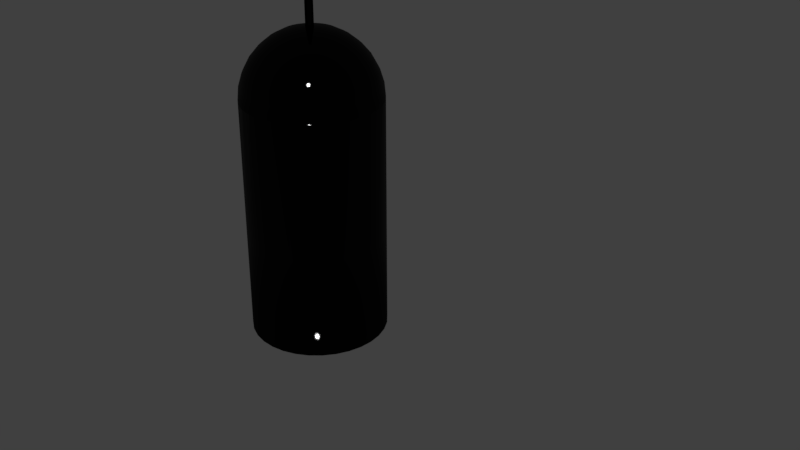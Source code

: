 # Source: ElasticFluidInjector.blend  (saved by Blender 2.79.0; exported with 4.5.12 LTS)
import bpy
from mathutils import Matrix  # noqa: F401  (used for matrix-valued properties, if any)

bpy.ops.wm.read_factory_settings(use_empty=True)
scene = bpy.context.scene
scene.name = 'Scene'

# ---- collections
col_collection_1 = bpy.data.collections.new('Collection 1'); scene.collection.children.link(col_collection_1)

# ---- materials (node trees are filled in below, after node groups)
mat_material = bpy.data.materials.new('Material')
mat_material.alpha_threshold = 0.0
mat_material.roughness = 0.5

# ---- material node trees
mat_material.use_nodes = True; mat_material.node_tree.nodes.clear()
_N = mat_material.node_tree.nodes; _L = mat_material.node_tree.links
n0 = _N.new('ShaderNodeTexCoord'); n0.name = 'Texture Coordinate'; n0.location = (-296, 403)
n1 = _N.new('ShaderNodeTexNoise'); n1.name = 'Noise Texture'; n1.location = (-114, 401)
n1.inputs[2].default_value = 30.0
n1.inputs[3].default_value = 1.0
n2 = _N.new('ShaderNodeBump'); n2.name = 'Bump'; n2.location = (67, 401)
n2.inputs[0].default_value = 0.05
n2.inputs[1].default_value = 0.02
n2.inputs[2].default_value = 1.0
n3 = _N.new('ShaderNodeLayerWeight'); n3.name = 'Layer Weight'; n3.location = (232, 573)
n3.inputs[0].default_value = 0.3
n4 = _N.new('ShaderNodeBsdfDiffuse'); n4.name = 'Diffuse BSDF'; n4.location = (239, 429)
n4.inputs[0].default_value = (0.0, 0.0, 0.0, 1.0)
n5 = _N.new('ShaderNodeBsdfAnisotropic'); n5.name = 'Glossy BSDF'; n5.location = (242, 290)
n5.distribution = 'BECKMANN'
n5.inputs[0].default_value = (0.2961, 0.2961, 0.2961, 1.0)
n5.inputs[1].default_value = 0.1
n6 = _N.new('ShaderNodeLayerWeight'); n6.name = 'Layer Weight.001'; n6.location = (421, 571)
n7 = _N.new('ShaderNodeMixShader'); n7.name = 'Mix Shader'; n7.location = (432, 433)
n8 = _N.new('ShaderNodeBsdfAnisotropic'); n8.name = 'Glossy BSDF.001'; n8.location = (438, 289)
n8.distribution = 'GGX'
n8.inputs[0].default_value = (0.0, 0.0, 0.0, 1.0)
n8.inputs[1].default_value = 0.1
n9 = _N.new('ShaderNodeOutputMaterial'); n9.name = 'Material Output'; n9.location = (902, 435)
n10 = _N.new('ShaderNodeMixShader'); n10.name = 'Mix Shader.001'; n10.location = (665, 436)
_L.new(n0.outputs[3], n1.inputs[0])
_L.new(n1.outputs[0], n2.inputs[3])
_L.new(n3.outputs[0], n7.inputs[0])
_L.new(n4.outputs[0], n7.inputs[1])
_L.new(n5.outputs[0], n7.inputs[2])
_L.new(n6.outputs[0], n10.inputs[0])
_L.new(n7.outputs[0], n10.inputs[1])
_L.new(n8.outputs[0], n10.inputs[2])
_L.new(n10.outputs[0], n9.inputs[0])
n9.is_active_output = True

# ---- world
world_world = bpy.data.worlds.new('World'); scene.world = world_world
world_world.color = (0.05088, 0.05088, 0.05088)
world_world.use_sun_shadow = False
world_world.sun_shadow_jitter_overblur = 0.0
world_world.cycles.sampling_method = 'MANUAL'

# ---- meshes
me_cylinder_006 = bpy.data.meshes.new('Cylinder.006')
me_cylinder_006.from_pydata([(1.102e-07, 0.04236, 2.056), (1.102e-07, 0.04236, 1.157), (0.008263, 0.04154, 2.056), (0.008263, 0.04154, 1.157), (0.01621, 0.03913, 2.056), (0.01621, 0.03913, 1.157), (0.02353, 0.03522, 2.056), (0.02353, 0.03522, 1.157), (0.02995, 0.02995, 2.056), (0.02995, 0.02995, 1.157), (0.03522, 0.02353, 2.056), (0.03522, 0.02353, 1.157), (0.03913, 0.01621, 2.056), (0.03913, 0.01621, 1.157), (0.04154, 0.008263, 2.056), (0.04154, 0.008263, 1.157), (0.04236, 2.967e-07, 2.056), (0.04236, 2.967e-07, 1.157), (0.04154, -0.008263, 2.056), (0.04154, -0.008263, 1.157), (0.03913, -0.01621, 2.056), (0.03913, -0.01621, 1.157), (0.03522, -0.02353, 2.056), (0.03522, -0.02353, 1.157), (0.02995, -0.02995, 2.056), (0.02995, -0.02995, 1.157), (0.02353, -0.03522, 2.056), (0.02353, -0.03522, 1.157), (0.01621, -0.03913, 2.056), (0.01621, -0.03913, 1.157), (0.008263, -0.04154, 2.056), (0.008263, -0.04154, 1.157), (9.638e-08, -0.04236, 2.056), (9.638e-08, -0.04236, 1.157), (-0.008263, -0.04154, 2.056), (-0.008263, -0.04154, 1.157), (-0.01621, -0.03913, 2.056), (-0.01621, -0.03913, 1.157), (-0.02353, -0.03522, 2.056), (-0.02353, -0.03522, 1.157), (-0.02995, -0.02995, 2.056), (-0.02995, -0.02995, 1.157), (-0.03522, -0.02353, 2.056), (-0.03522, -0.02353, 1.157), (-0.03913, -0.01621, 2.056), (-0.03913, -0.01621, 1.157), (-0.04154, -0.008263, 2.056), (-0.04154, -0.008263, 1.157), (-0.04236, 3.344e-07, 2.056), (-0.04236, 3.344e-07, 1.157), (-0.04154, 0.008263, 2.056), (-0.04154, 0.008263, 1.157), (-0.03913, 0.01621, 2.056), (-0.03913, 0.01621, 1.157), (-0.03522, 0.02353, 2.056), (-0.03522, 0.02353, 1.157), (-0.02995, 0.02995, 2.056), (-0.02995, 0.02995, 1.157), (-0.02353, 0.03522, 2.056), (-0.02353, 0.03522, 1.157), (-0.01621, 0.03913, 2.056), (-0.01621, 0.03913, 1.157), (-0.008263, 0.04154, 2.056), (-0.008263, 0.04154, 1.157), (0.002243, 0.1387, 1.241), (0.002243, 0.2763, 1.2), (0.002243, 0.4032, 1.132), (0.002243, 0.5144, 1.04), (0.002243, 0.6057, 0.9293), (0.002243, 0.6735, 0.8024), (0.002243, 0.7152, 0.6647), (0.002243, 0.7293, 0.5216), (0.03017, 0.1359, 1.241), (0.05703, 0.2709, 1.2), (0.08178, 0.3954, 1.132), (0.1035, 0.5044, 1.04), (0.1213, 0.5939, 0.9293), (0.1345, 0.6604, 0.8024), (0.1427, 0.7014, 0.6647), (0.1454, 0.7152, 0.5216), (0.05703, 0.1278, 1.241), (0.1097, 0.2549, 1.2), (0.1583, 0.3722, 1.132), (0.2008, 0.4749, 1.04), (0.2357, 0.5592, 0.9293), (0.2617, 0.6219, 0.8024), (0.2777, 0.6604, 0.6647), (0.2831, 0.6735, 0.5216), (0.08178, 0.1145, 1.241), (0.1583, 0.229, 1.2), (0.2287, 0.3345, 1.132), (0.2905, 0.4269, 1.04), (0.3412, 0.5028, 0.9293), (0.3789, 0.5592, 0.8024), (0.4021, 0.5939, 0.6647), (0.4099, 0.6057, 0.5216), (0.1035, 0.09672, 1.241), (0.2008, 0.1941, 1.2), (0.2905, 0.2838, 1.132), (0.3692, 0.3624, 1.04), (0.4337, 0.4269, 0.9293), (0.4816, 0.4749, 0.8024), (0.5112, 0.5044, 0.6647), (0.5211, 0.5144, 0.5216), (0.1213, 0.07503, 1.241), (0.2357, 0.1515, 1.2), (0.3412, 0.222, 1.132), (0.4337, 0.2838, 1.04), (0.5096, 0.3345, 0.9293), (0.566, 0.3722, 0.8024), (0.6007, 0.3954, 0.6647), (0.6124, 0.4032, 0.5216), (0.1345, 0.05028, 1.241), (0.2617, 0.103, 1.2), (0.3789, 0.1515, 1.132), (0.4816, 0.1941, 1.04), (0.566, 0.229, 0.9293), (0.6286, 0.2549, 0.8024), (0.6672, 0.2709, 0.6647), (0.6802, 0.2763, 0.5216), (0.1427, 0.02342, 1.241), (0.2777, 0.05028, 1.2), (0.4021, 0.07503, 1.132), (0.5112, 0.09672, 1.04), (0.6007, 0.1145, 0.9293), (0.6672, 0.1278, 0.8024), (0.7081, 0.1359, 0.6647), (0.722, 0.1387, 0.5216), (0.1454, -0.004511, 1.241), (0.2831, -0.004511, 1.2), (0.4099, -0.004511, 1.132), (0.5211, -0.004511, 1.04), (0.6124, -0.004511, 0.9293), (0.6802, -0.004511, 0.8024), (0.722, -0.004511, 0.6647), (0.7361, -0.004511, 0.5216), (0.1427, -0.03244, 1.241), (0.2777, -0.0593, 1.2), (0.4021, -0.08405, 1.132), (0.5112, -0.1057, 1.04), (0.6007, -0.1235, 0.9293), (0.6672, -0.1368, 0.8024), (0.7081, -0.1449, 0.6647), (0.722, -0.1477, 0.5216), (0.1345, -0.0593, 1.241), (0.2617, -0.112, 1.2), (0.3789, -0.1605, 1.132), (0.4816, -0.2031, 1.04), (0.566, -0.238, 0.9293), (0.6286, -0.264, 0.8024), (0.6672, -0.2799, 0.6647), (0.6802, -0.2853, 0.5216), (0.1213, -0.08405, 1.241), (0.2357, -0.1605, 1.2), (0.3412, -0.231, 1.132), (0.4337, -0.2928, 1.04), (0.5096, -0.3435, 0.9293), (0.566, -0.3812, 0.8024), (0.6007, -0.4044, 0.6647), (0.6124, -0.4122, 0.5216), (0.1035, -0.1057, 1.241), (0.2008, -0.2031, 1.2), (0.2905, -0.2928, 1.132), (0.3692, -0.3714, 1.04), (0.4337, -0.436, 0.9293), (0.4816, -0.4839, 0.8024), (0.5112, -0.5134, 0.6647), (0.5211, -0.5234, 0.5216), (0.08178, -0.1235, 1.241), (0.1583, -0.238, 1.2), (0.2287, -0.3435, 1.132), (0.2905, -0.436, 1.04), (0.3412, -0.5118, 0.9293), (0.3789, -0.5682, 0.8024), (0.4021, -0.6029, 0.6647), (0.4099, -0.6147, 0.5216), (0.05703, -0.1368, 1.241), (0.1097, -0.264, 1.2), (0.1583, -0.3812, 1.132), (0.2008, -0.4839, 1.04), (0.2357, -0.5682, 0.9293), (0.2617, -0.6309, 0.8024), (0.2777, -0.6695, 0.6647), (0.2831, -0.6825, 0.5216), (0.03017, -0.1449, 1.241), (0.05703, -0.2799, 1.2), (0.08178, -0.4044, 1.132), (0.1035, -0.5134, 1.04), (0.1213, -0.6029, 0.9293), (0.1345, -0.6695, 0.8024), (0.1427, -0.7104, 0.6647), (0.1454, -0.7242, 0.5216), (0.002243, -0.1477, 1.241), (0.002243, -0.2853, 1.2), (0.002243, -0.4122, 1.132), (0.002243, -0.5234, 1.04), (0.002242, -0.6147, 0.9293), (0.002243, -0.6825, 0.8024), (0.002242, -0.7242, 0.6647), (0.002242, -0.7383, 0.5216), (-0.02569, -0.1449, 1.241), (-0.05254, -0.2799, 1.2), (-0.0773, -0.4044, 1.132), (-0.09899, -0.5134, 1.04), (-0.1168, -0.6029, 0.9293), (-0.13, -0.6695, 0.8024), (-0.1382, -0.7104, 0.6647), (-0.1409, -0.7242, 0.5216), (-0.05254, -0.1368, 1.241), (-0.1052, -0.264, 1.2), (-0.1538, -0.3812, 1.132), (-0.1963, -0.4839, 1.04), (-0.2313, -0.5682, 0.9293), (-0.2572, -0.6309, 0.8024), (-0.2732, -0.6695, 0.6647), (-0.2786, -0.6825, 0.5216), (-0.0773, -0.1235, 1.241), (-0.1538, -0.238, 1.2), (-0.2243, -0.3435, 1.132), (-0.286, -0.436, 1.04), (-0.3367, -0.5118, 0.9293), (-0.3744, -0.5682, 0.8024), (-0.3976, -0.6029, 0.6647), (-0.4055, -0.6147, 0.5216), (0.002242, -0.004511, 1.255), (-0.09899, -0.1057, 1.241), (-0.1963, -0.2031, 1.2), (-0.286, -0.2928, 1.132), (-0.3647, -0.3714, 1.04), (-0.4292, -0.436, 0.9293), (-0.4772, -0.4839, 0.8024), (-0.5067, -0.5134, 0.6647), (-0.5167, -0.5234, 0.5216), (-0.1168, -0.08405, 1.241), (-0.2313, -0.1605, 1.2), (-0.3367, -0.231, 1.132), (-0.4292, -0.2928, 1.04), (-0.5051, -0.3435, 0.9293), (-0.5615, -0.3812, 0.8024), (-0.5962, -0.4044, 0.6647), (-0.6079, -0.4122, 0.5216), (-0.13, -0.0593, 1.241), (-0.2572, -0.112, 1.2), (-0.3744, -0.1605, 1.132), (-0.4772, -0.2031, 1.04), (-0.5615, -0.238, 0.9293), (-0.6241, -0.264, 0.8024), (-0.6627, -0.2799, 0.6647), (-0.6757, -0.2853, 0.5216), (-0.1382, -0.03244, 1.241), (-0.2732, -0.0593, 1.2), (-0.3976, -0.08405, 1.132), (-0.5067, -0.1057, 1.04), (-0.5962, -0.1235, 0.9293), (-0.6627, -0.1368, 0.8024), (-0.7037, -0.1449, 0.6647), (-0.7175, -0.1477, 0.5216), (-0.1409, -0.004511, 1.241), (-0.2786, -0.004511, 1.2), (-0.4055, -0.004511, 1.132), (-0.5167, -0.004511, 1.04), (-0.6079, -0.00451, 0.9293), (-0.6757, -0.004511, 0.8024), (-0.7175, -0.00451, 0.6647), (-0.7316, -0.00451, 0.5216), (-0.1382, 0.02342, 1.241), (-0.2732, 0.05028, 1.2), (-0.3976, 0.07503, 1.132), (-0.5067, 0.09672, 1.04), (-0.5962, 0.1145, 0.9293), (-0.6627, 0.1278, 0.8024), (-0.7037, 0.1359, 0.6647), (-0.7175, 0.1387, 0.5216), (-0.13, 0.05028, 1.241), (-0.2572, 0.103, 1.2), (-0.3744, 0.1515, 1.132), (-0.4772, 0.1941, 1.04), (-0.5615, 0.229, 0.9293), (-0.6241, 0.2549, 0.8024), (-0.6627, 0.2709, 0.6647), (-0.6757, 0.2763, 0.5216), (-0.1168, 0.07503, 1.241), (-0.2313, 0.1515, 1.2), (-0.3367, 0.222, 1.132), (-0.4292, 0.2838, 1.04), (-0.5051, 0.3345, 0.9293), (-0.5615, 0.3722, 0.8024), (-0.5962, 0.3954, 0.6647), (-0.6079, 0.4032, 0.5216), (-0.09899, 0.09672, 1.241), (-0.1963, 0.1941, 1.2), (-0.286, 0.2838, 1.132), (-0.3647, 0.3624, 1.04), (-0.4292, 0.4269, 0.9293), (-0.4772, 0.4749, 0.8024), (-0.5067, 0.5044, 0.6647), (-0.5167, 0.5144, 0.5216), (-0.0773, 0.1145, 1.241), (-0.1538, 0.229, 1.2), (-0.2243, 0.3345, 1.132), (-0.286, 0.4269, 1.04), (-0.3367, 0.5028, 0.9293), (-0.3744, 0.5592, 0.8024), (-0.3976, 0.5939, 0.6647), (-0.4055, 0.6057, 0.5216), (-0.05254, 0.1278, 1.241), (-0.1052, 0.2549, 1.2), (-0.1538, 0.3722, 1.132), (-0.1963, 0.4749, 1.04), (-0.2313, 0.5592, 0.9293), (-0.2572, 0.6219, 0.8024), (-0.2732, 0.6604, 0.6647), (-0.2786, 0.6735, 0.5216), (-0.02569, 0.1359, 1.241), (-0.05254, 0.2709, 1.2), (-0.0773, 0.3954, 1.132), (-0.09899, 0.5044, 1.04), (-0.1168, 0.5939, 0.9293), (-0.13, 0.6604, 0.8024), (-0.1382, 0.7014, 0.6647), (-0.1409, 0.7152, 0.5216), (0.002243, 0.7293, -0.943), (0.002243, 0.7293, 0.5247), (0.1454, 0.7152, -0.943), (0.1454, 0.7152, 0.5247), (0.2831, 0.6735, -0.943), (0.2831, 0.6735, 0.5247), (0.4099, 0.6057, -0.943), (0.4099, 0.6057, 0.5247), (0.5211, 0.5144, -0.943), (0.5211, 0.5144, 0.5247), (0.6124, 0.4032, -0.943), (0.6124, 0.4032, 0.5247), (0.6802, 0.2763, -0.943), (0.6802, 0.2763, 0.5247), (0.722, 0.1387, -0.943), (0.722, 0.1387, 0.5247), (0.7361, -0.00451, -0.943), (0.7361, -0.00451, 0.5247), (0.722, -0.1477, -0.943), (0.722, -0.1477, 0.5247), (0.6802, -0.2853, -0.943), (0.6802, -0.2853, 0.5247), (0.6124, -0.4122, -0.943), (0.6124, -0.4122, 0.5247), (0.5211, -0.5234, -0.943), (0.5211, -0.5234, 0.5247), (0.4099, -0.6147, -0.943), (0.4099, -0.6147, 0.5247), (0.2831, -0.6825, -0.943), (0.2831, -0.6825, 0.5247), (0.1454, -0.7242, -0.943), (0.1454, -0.7242, 0.5247), (0.002242, -0.7383, -0.943), (0.002242, -0.7383, 0.5247), (-0.1409, -0.7242, -0.943), (-0.1409, -0.7242, 0.5247), (-0.2786, -0.6825, -0.943), (-0.2786, -0.6825, 0.5247), (-0.4055, -0.6147, -0.943), (-0.4055, -0.6147, 0.5247), (-0.5167, -0.5234, -0.943), (-0.5167, -0.5234, 0.5247), (-0.6079, -0.4122, -0.943), (-0.6079, -0.4122, 0.5247), (-0.6757, -0.2853, -0.943), (-0.6757, -0.2853, 0.5247), (-0.7175, -0.1477, -0.943), (-0.7175, -0.1477, 0.5247), (-0.7316, -0.00451, -0.943), (-0.7316, -0.00451, 0.5247), (-0.7175, 0.1387, -0.943), (-0.7175, 0.1387, 0.5247), (-0.6757, 0.2763, -0.943), (-0.6757, 0.2763, 0.5247), (-0.6079, 0.4032, -0.943), (-0.6079, 0.4032, 0.5247), (-0.5167, 0.5144, -0.943), (-0.5167, 0.5144, 0.5247), (-0.4055, 0.6057, -0.943), (-0.4055, 0.6057, 0.5247), (-0.2786, 0.6735, -0.943), (-0.2786, 0.6735, 0.5247), (-0.1409, 0.7152, -0.943), (-0.1409, 0.7152, 0.5247), (0.4098, -0.6144, 0.5247), (0.4099, -0.6147, 0.5216), (0.4097, -0.6148, 0.5216), (0.5209, -0.5236, 0.5216), (0.5211, -0.5234, 0.5216), (0.5209, -0.5232, 0.5247), (0.2831, -0.6825, 0.5216), (0.2828, -0.6826, 0.5216), (0.2829, -0.6822, 0.5247), (0.1454, -0.7242, 0.5216), (0.1453, -0.7239, 0.5247), (0.002242, -0.738, 0.5247), (-0.1409, -0.7239, 0.5247), (-0.1412, -0.7242, 0.5216), (-0.2789, -0.6823, 0.5216), (-0.2785, -0.6822, 0.5247), (-0.4053, -0.6144, 0.5247), (-0.5164, -0.5232, 0.5247), (-0.4057, -0.6145, 0.5216), (0.6122, -0.4124, 0.5216), (0.6121, -0.412, 0.5247), (0.6799, -0.2852, 0.5247), (-0.6077, -0.412, 0.5247), (-0.6754, -0.2852, 0.5247), (0.7217, -0.1476, 0.5247), (-0.6758, -0.285, 0.5216), (-0.7172, -0.1476, 0.5247), (0.736, -0.004818, 0.5216), (0.7358, -0.004511, 0.5247), (-0.7313, -0.00451, 0.5247), (0.7217, 0.1386, 0.5247), (-0.7172, 0.1386, 0.5247), (0.6799, 0.2762, 0.5247), (0.6803, 0.276, 0.5216), (0.6121, 0.403, 0.5247), (-0.6077, 0.403, 0.5247), (-0.6754, 0.2762, 0.5247), (-0.6756, 0.2766, 0.5216), (0.4102, 0.6055, 0.5216), (0.5209, 0.5142, 0.5247), (0.4098, 0.6054, 0.5247), (-0.5164, 0.5142, 0.5247), (-0.5164, 0.5146, 0.5216), (-0.4053, 0.6054, 0.5247), (0.2833, 0.6733, 0.5216), (0.283, 0.6732, 0.5247), (0.1457, 0.7151, 0.5216), (0.1453, 0.7149, 0.5247), (0.00255, 0.7293, 0.5216), (0.002243, 0.729, 0.5247), (-0.1409, 0.7149, 0.5247), (-0.1406, 0.7153, 0.5216), (-0.2785, 0.6732, 0.5247), (0.4099, -0.6147, 0.5216), (0.001934, -0.7383, 0.5216), (-0.2789, -0.6823, 0.5216), (-0.6758, -0.285, 0.5216), (0.1457, 0.7151, 0.5216), (-0.5169, -0.5232, 0.5216), (-0.6756, 0.2766, 0.5216), (-0.7316, -0.004202, 0.5216), (0.2831, -0.6825, 0.5216), (-0.2783, 0.6736, 0.5216), (-0.5164, 0.5146, 0.5216), (0.5211, -0.5234, 0.5216), (0.1454, -0.7242, 0.5216), (0.2831, -0.6825, 0.5216), (0.4102, 0.6055, 0.5216), (0.6125, 0.4029, 0.5216), (0.722, 0.1383, 0.5216), (0.6122, -0.4124, 0.5216), (0.4097, -0.6148, 0.5216), (0.7219, -0.148, 0.5216), (-0.1412, -0.7242, 0.5216), (0.1451, -0.7243, 0.5216), (-0.6081, -0.4119, 0.5216), (-0.4057, -0.6145, 0.5216), (-0.7174, 0.139, 0.5216), (-0.7175, -0.1474, 0.5216), (-0.1406, 0.7153, 0.5216), (0.736, -0.004818, 0.5216), (0.2833, 0.6733, 0.5216), (0.5213, 0.5142, 0.5216), (0.4099, -0.6147, 0.5216), (0.6801, -0.2856, 0.5216), (0.6803, 0.276, 0.5216), (0.1454, -0.7242, 0.5216), (-0.4052, 0.6058, 0.5216), (-0.6077, 0.4034, 0.5216), (0.5209, -0.5236, 0.5216), (0.00255, 0.7293, 0.5216), (0.5211, -0.5234, 0.5216), (0.002243, 0.7293, -2.042), (0.1454, 0.7152, -2.042), (0.2831, 0.6735, -2.042), (0.4099, 0.6057, -2.042), (0.5211, 0.5144, -2.042), (0.6124, 0.4032, -2.042), (0.6802, 0.2763, -2.042), (0.722, 0.1387, -2.042), (0.7361, -0.00451, -2.042), (0.722, -0.1477, -2.042), (0.6802, -0.2853, -2.042), (0.6124, -0.4122, -2.042), (0.5211, -0.5234, -2.042), (0.4099, -0.6147, -2.042), (0.2831, -0.6825, -2.042), (0.1454, -0.7242, -2.042), (0.002242, -0.7383, -2.042), (-0.1409, -0.7242, -2.042), (-0.2786, -0.6825, -2.042), (-0.4055, -0.6147, -2.042), (-0.5167, -0.5234, -2.042), (-0.6079, -0.4122, -2.042), (-0.6757, -0.2853, -2.042), (-0.7175, -0.1477, -2.042), (-0.7316, -0.004509, -2.042), (-0.7175, 0.1387, -2.042), (-0.6757, 0.2763, -2.042), (-0.6079, 0.4032, -2.042), (-0.5167, 0.5144, -2.042), (-0.4055, 0.6057, -2.042), (-0.2786, 0.6735, -2.042), (-0.1409, 0.7152, -2.042), (0.002243, 0.7293, -2.042), (0.1454, 0.7152, -2.042), (0.2831, 0.6735, -2.042), (0.4099, 0.6057, -2.042), (0.5211, 0.5144, -2.042), (0.6124, 0.4032, -2.042), (0.6802, 0.2763, -2.042), (0.722, 0.1387, -2.042), (0.7361, -0.00451, -2.042), (0.722, -0.1477, -2.042), (0.6802, -0.2853, -2.042), (0.6124, -0.4122, -2.042), (0.5211, -0.5234, -2.042), (0.4099, -0.6147, -2.042), (0.2831, -0.6825, -2.042), (0.1454, -0.7242, -2.042), (0.002242, -0.7383, -2.042), (-0.1409, -0.7242, -2.042), (-0.2786, -0.6825, -2.042), (-0.4055, -0.6147, -2.042), (-0.5167, -0.5234, -2.042), (-0.6079, -0.4122, -2.042), (-0.6757, -0.2853, -2.042), (-0.7175, -0.1477, -2.042), (-0.7316, -0.004509, -2.042), (-0.7175, 0.1387, -2.042), (-0.6757, 0.2763, -2.042), (-0.6079, 0.4032, -2.042), (-0.5167, 0.5144, -2.042), (-0.4055, 0.6057, -2.042), (-0.2786, 0.6735, -2.042), (-0.1409, 0.7152, -2.042), (0.002243, 0.7293, -2.042), (0.1454, 0.7152, -2.042), (0.2831, 0.6735, -2.042), (0.4099, 0.6057, -2.042), (0.5211, 0.5144, -2.042), (0.6124, 0.4032, -2.042), (0.6802, 0.2763, -2.042), (0.722, 0.1387, -2.042), (0.7361, -0.00451, -2.042), (0.722, -0.1477, -2.042), (0.6802, -0.2853, -2.042), (0.6124, -0.4122, -2.042), (0.5211, -0.5234, -2.042), (0.4099, -0.6147, -2.042), (0.2831, -0.6825, -2.042), (0.1454, -0.7242, -2.042), (0.002242, -0.7383, -2.042), (-0.1409, -0.7242, -2.042), (-0.2786, -0.6825, -2.042), (-0.4055, -0.6147, -2.042), (-0.5167, -0.5234, -2.042), (-0.6079, -0.4122, -2.042), (-0.6757, -0.2853, -2.042), (-0.7175, -0.1477, -2.042), (-0.7316, -0.004509, -2.042), (-0.7175, 0.1387, -2.042), (-0.6757, 0.2763, -2.042), (-0.6079, 0.4032, -2.042), (-0.5167, 0.5144, -2.042), (-0.4055, 0.6057, -2.042), (-0.2786, 0.6735, -2.042), (-0.1409, 0.7152, -2.042), (0.002243, 0.7293, -2.042), (0.1454, 0.7152, -2.042), (0.2831, 0.6735, -2.042), (0.4099, 0.6057, -2.042), (0.5211, 0.5144, -2.042), (0.6124, 0.4032, -2.042), (0.6802, 0.2763, -2.042), (0.722, 0.1387, -2.042), (0.7361, -0.00451, -2.042), (0.722, -0.1477, -2.042), (0.6802, -0.2853, -2.042), (0.6124, -0.4122, -2.042), (0.5211, -0.5234, -2.042), (0.4099, -0.6147, -2.042), (0.2831, -0.6825, -2.042), (0.1454, -0.7242, -2.042), (0.002242, -0.7383, -2.042), (-0.1409, -0.7242, -2.042), (-0.2786, -0.6825, -2.042), (-0.4055, -0.6147, -2.042), (-0.5167, -0.5234, -2.042), (-0.6079, -0.4122, -2.042), (-0.6757, -0.2853, -2.042), (-0.7175, -0.1477, -2.042), (-0.7316, -0.004509, -2.042), (-0.7175, 0.1387, -2.042), (-0.6757, 0.2763, -2.042), (-0.6079, 0.4032, -2.042), (-0.5167, 0.5144, -2.042), (-0.4055, 0.6057, -2.042), (-0.2786, 0.6735, -2.042), (-0.1409, 0.7152, -2.042), (-0.3367, -0.5118, 0.9293), (-0.3367, -0.5118, 0.9293)], [(183, 387), (175, 386), (175, 388), (167, 389), (183, 391), (391, 392), (191, 394), (394, 199), (394, 392), (167, 404), (159, 404), (220, 605), (605, 606)], [(0, 1, 3, 2), (2, 3, 5, 4), (4, 5, 7, 6), (6, 7, 9, 8), (8, 9, 11, 10), (10, 11, 13, 12), (12, 13, 15, 14), (14, 15, 17, 16), (16, 17, 19, 18), (18, 19, 21, 20), (20, 21, 23, 22), (22, 23, 25, 24), (24, 25, 27, 26), (26, 27, 29, 28), (28, 29, 31, 30), (30, 31, 33, 32), (32, 33, 35, 34), (34, 35, 37, 36), (36, 37, 39, 38), (38, 39, 41, 40), (40, 41, 43, 42), (42, 43, 45, 44), (44, 45, 47, 46), (46, 47, 49, 48), (48, 49, 51, 50), (50, 51, 53, 52), (52, 53, 55, 54), (54, 55, 57, 56), (56, 57, 59, 58), (58, 59, 61, 60), (60, 61, 63, 62), (62, 63, 1, 0), (66, 65, 73, 74), (67, 66, 74, 75), (68, 67, 75, 76), (69, 68, 76, 77), (70, 69, 77, 78), (71, 434, 432, 79, 475), (64, 224, 72), (65, 64, 72, 73), (73, 72, 80, 81), (74, 73, 81, 82), (75, 74, 82, 83), (76, 75, 83, 84), (77, 76, 84, 85), (78, 77, 85, 86), (79, 432, 430, 87, 442), (72, 224, 80), (85, 84, 92, 93), (86, 85, 93, 94), (87, 430, 425, 95, 466), (80, 224, 88), (81, 80, 88, 89), (82, 81, 89, 90), (83, 82, 90, 91), (84, 83, 91, 92), (90, 89, 97, 98), (91, 90, 98, 99), (92, 91, 99, 100), (93, 92, 100, 101), (94, 93, 101, 102), (95, 425, 94, 102, 424, 103, 452), (88, 224, 96), (89, 88, 96, 97), (102, 101, 109, 110), (103, 424, 102, 110, 419, 111, 467), (96, 224, 104), (97, 96, 104, 105), (98, 97, 105, 106), (99, 98, 106, 107), (100, 99, 107, 108), (101, 100, 108, 109), (106, 105, 113, 114), (107, 106, 114, 115), (108, 107, 115, 116), (109, 108, 116, 117), (110, 109, 117, 118), (111, 419, 110, 118, 417, 119, 453), (104, 224, 112), (105, 104, 112, 113), (118, 117, 125, 126), (119, 417, 118, 126, 415, 127, 470), (112, 224, 120), (113, 112, 120, 121), (114, 113, 121, 122), (115, 114, 122, 123), (116, 115, 123, 124), (117, 116, 124, 125), (123, 122, 130, 131), (124, 123, 131, 132), (125, 124, 132, 133), (126, 125, 133, 134), (127, 415, 126, 134, 413, 135, 454), (120, 224, 128), (121, 120, 128, 129), (122, 121, 129, 130), (135, 413, 134, 142, 409, 143, 465), (128, 224, 136), (129, 128, 136, 137), (130, 129, 137, 138), (131, 130, 138, 139), (132, 131, 139, 140), (133, 132, 140, 141), (134, 133, 141, 142), (139, 138, 146, 147), (140, 139, 147, 148), (141, 140, 148, 149), (142, 141, 149, 150), (143, 409, 142, 150, 406, 151, 457), (136, 224, 144), (137, 136, 144, 145), (138, 137, 145, 146), (151, 406, 150, 158, 405, 159, 469), (144, 224, 152), (145, 144, 152, 153), (146, 145, 153, 154), (147, 146, 154, 155), (148, 147, 155, 156), (149, 148, 156, 157), (150, 149, 157, 158), (156, 155, 163, 164), (157, 156, 164, 165), (158, 157, 165, 166), (159, 405, 158, 166, 390, 449, 167, 455), (152, 224, 160), (153, 152, 160, 161), (154, 153, 161, 162), (155, 154, 162, 163), (161, 160, 168, 169), (162, 161, 169, 170), (163, 162, 170, 171), (164, 163, 171, 172), (165, 164, 172, 173), (166, 165, 173, 174), (167, 449, 390, 385, 468, 175, 474), (160, 224, 168), (173, 172, 180, 181), (174, 173, 181, 182), (175, 468, 385, 393, 451, 183, 456), (168, 224, 176), (169, 168, 176, 177), (170, 169, 177, 178), (171, 170, 178, 179), (172, 171, 179, 180), (177, 176, 184, 185), (178, 177, 185, 186), (179, 178, 186, 187), (180, 179, 187, 188), (181, 180, 188, 189), (182, 181, 189, 190), (183, 451, 393, 395, 471, 191, 392), (176, 224, 184), (189, 188, 196, 197), (190, 189, 197, 198), (191, 471, 395, 396, 199, 459), (184, 224, 192), (185, 184, 192, 193), (186, 185, 193, 194), (187, 186, 194, 195), (188, 187, 195, 196), (194, 193, 201, 202), (195, 194, 202, 203), (196, 195, 203, 204), (197, 196, 204, 205), (198, 197, 205, 206), (199, 396, 397, 207, 439), (192, 224, 200), (193, 192, 200, 201), (206, 205, 213, 214), (207, 397, 400, 215, 458), (200, 224, 208), (201, 200, 208, 209), (202, 201, 209, 210), (203, 202, 210, 211), (204, 203, 211, 212), (205, 204, 212, 213), (210, 209, 217, 218), (211, 210, 218, 219), (212, 211, 219, 220), (213, 212, 220, 221), (214, 213, 221, 222), (215, 400, 401, 223, 440), (208, 224, 216), (209, 208, 216, 217), (222, 221, 230, 231), (223, 401, 402, 232, 461), (216, 224, 225), (217, 216, 225, 226), (218, 217, 226, 227), (219, 218, 227, 228), (220, 219, 228, 229), (221, 220, 229, 230), (228, 227, 235, 236), (229, 228, 236, 237), (230, 229, 237, 238), (231, 230, 238, 239), (232, 402, 407, 240, 443), (225, 224, 233), (226, 225, 233, 234), (227, 226, 234, 235), (240, 407, 408, 248, 460), (233, 224, 241), (234, 233, 241, 242), (235, 234, 242, 243), (236, 235, 243, 244), (237, 236, 244, 245), (238, 237, 245, 246), (239, 238, 246, 247), (245, 244, 252, 253), (246, 245, 253, 254), (247, 246, 254, 255), (248, 408, 411, 256, 441), (241, 224, 249), (242, 241, 249, 250), (243, 242, 250, 251), (244, 243, 251, 252), (249, 224, 257), (250, 249, 257, 258), (251, 250, 258, 259), (252, 251, 259, 260), (253, 252, 260, 261), (254, 253, 261, 262), (255, 254, 262, 263), (256, 411, 414, 264, 463), (261, 260, 268, 269), (262, 261, 269, 270), (263, 262, 270, 271), (264, 414, 416, 272, 445), (257, 224, 265), (258, 257, 265, 266), (259, 258, 266, 267), (260, 259, 267, 268), (266, 265, 273, 274), (267, 266, 274, 275), (268, 267, 275, 276), (269, 268, 276, 277), (270, 269, 277, 278), (271, 270, 278, 279), (272, 416, 421, 280, 462), (265, 224, 273), (278, 277, 285, 286), (279, 278, 286, 287), (280, 421, 420, 288, 444), (273, 224, 281), (274, 273, 281, 282), (275, 274, 282, 283), (276, 275, 283, 284), (277, 276, 284, 285), (282, 281, 289, 290), (283, 282, 290, 291), (284, 283, 291, 292), (285, 284, 292, 293), (286, 285, 293, 294), (287, 286, 294, 295), (288, 420, 426, 296, 473), (281, 224, 289), (294, 293, 301, 302), (295, 294, 302, 303), (296, 426, 428, 304, 448), (289, 224, 297), (290, 289, 297, 298), (291, 290, 298, 299), (292, 291, 299, 300), (293, 292, 300, 301), (299, 298, 306, 307), (300, 299, 307, 308), (301, 300, 308, 309), (302, 301, 309, 310), (303, 302, 310, 311), (304, 428, 437, 312, 472), (297, 224, 305), (298, 297, 305, 306), (311, 310, 318, 319), (312, 437, 435, 320, 447), (305, 224, 313), (306, 305, 313, 314), (307, 306, 314, 315), (308, 307, 315, 316), (309, 308, 316, 317), (310, 309, 317, 318), (316, 315, 66, 67), (317, 316, 67, 68), (318, 317, 68, 69), (319, 318, 69, 70), (320, 435, 434, 71, 464), (313, 224, 64), (314, 313, 64, 65), (315, 314, 65, 66), (321, 71, 433, 79, 323), (323, 79, 431, 87, 325), (325, 87, 429, 95, 327), (327, 95, 423, 103, 329), (329, 103, 111, 331), (331, 111, 119, 333), (333, 119, 418, 127, 335), (335, 127, 135, 337), (337, 135, 412, 143, 339), (339, 143, 151, 341), (341, 151, 159, 343), (343, 159, 344, 346, 389, 476, 345), (345, 476, 389, 346, 348, 386, 438, 347), (347, 438, 386, 348, 350, 391, 446, 349), (349, 446, 391, 350, 352, 394, 450, 351), (351, 450, 394, 352, 354, 199, 353), (353, 199, 207, 355), (355, 207, 398, 215, 357), (357, 215, 399, 223, 359), (359, 223, 403, 232, 361), (361, 232, 240, 363), (363, 240, 248, 365), (365, 248, 410, 256, 367), (367, 256, 264, 369), (369, 264, 272, 371), (371, 272, 280, 373), (373, 280, 422, 288, 375), (375, 288, 296, 377), (377, 296, 427, 304, 379), (379, 304, 312, 381), (324, 322, 384, 382, 380, 378, 376, 374, 372, 370, 414, 416, 421, 420, 426, 428, 437, 435, 434, 432, 430, 425, 424, 419, 417, 415, 413, 338, 336, 334, 332, 330, 328, 326), (381, 312, 320, 383), (383, 320, 436, 71, 321), (329, 331, 482, 481), (135, 127, 336, 338), (215, 398, 207, 356, 358), (428, 426, 295, 303), (232, 403, 223, 360, 362), (432, 434, 70, 78), (430, 432, 78, 86), (395, 393, 182, 190), (338, 413, 409, 406, 405, 390, 385, 393, 395, 396, 397, 400, 401, 402, 407, 408, 411, 414, 370, 368, 366, 364, 362, 360, 358, 356, 354, 352, 350, 348, 346, 344, 342, 340), (437, 428, 303, 311), (396, 395, 190, 198), (288, 422, 280, 374, 376), (426, 420, 287, 295), (143, 412, 135, 338, 340), (411, 408, 247, 255), (414, 411, 255, 263), (402, 401, 222, 231), (401, 400, 214, 222), (151, 143, 340, 342), (119, 111, 332, 334), (87, 431, 79, 324, 326), (434, 435, 319, 70), (408, 407, 239, 247), (385, 390, 166, 174), (240, 232, 362, 364), (264, 256, 368, 370), (79, 433, 71, 322, 324), (435, 437, 311, 319), (256, 410, 248, 366, 368), (400, 397, 206, 214), (397, 396, 198, 206), (111, 103, 330, 332), (320, 312, 382, 384), (296, 288, 376, 378), (304, 427, 296, 378, 380), (248, 240, 364, 366), (280, 272, 372, 374), (421, 416, 271, 279), (416, 414, 263, 271), (103, 423, 95, 328, 330), (223, 399, 215, 358, 360), (407, 402, 231, 239), (127, 418, 119, 334, 336), (272, 264, 370, 372), (425, 430, 86, 94), (159, 151, 342, 344), (393, 385, 174, 182), (420, 421, 279, 287), (207, 199, 354, 356), (95, 429, 87, 326, 328), (71, 436, 320, 384, 322), (312, 304, 380, 382), (492, 493, 525, 524), (347, 349, 491, 490), (365, 367, 500, 499), (321, 323, 478, 477), (383, 321, 477, 508), (339, 341, 487, 486), (357, 359, 496, 495), (375, 377, 505, 504), (331, 333, 483, 482), (349, 351, 492, 491), (367, 369, 501, 500), (323, 325, 479, 478), (341, 343, 488, 487), (359, 361, 497, 496), (377, 379, 506, 505), (333, 335, 484, 483), (351, 353, 493, 492), (369, 371, 502, 501), (325, 327, 480, 479), (343, 345, 489, 488), (361, 363, 498, 497), (379, 381, 507, 506), (335, 337, 485, 484), (353, 355, 494, 493), (371, 373, 503, 502), (327, 329, 481, 480), (345, 347, 490, 489), (363, 365, 499, 498), (381, 383, 508, 507), (337, 339, 486, 485), (355, 357, 495, 494), (373, 375, 504, 503), (527, 528, 560, 559), (479, 480, 512, 511), (506, 507, 539, 538), (493, 494, 526, 525), (480, 481, 513, 512), (507, 508, 540, 539), (494, 495, 527, 526), (481, 482, 514, 513), (508, 477, 509, 540), (495, 496, 528, 527), (482, 483, 515, 514), (496, 497, 529, 528), (483, 484, 516, 515), (497, 498, 530, 529), (484, 485, 517, 516), (498, 499, 531, 530), (485, 486, 518, 517), (499, 500, 532, 531), (486, 487, 519, 518), (500, 501, 533, 532), (487, 488, 520, 519), (501, 502, 534, 533), (488, 489, 521, 520), (502, 503, 535, 534), (489, 490, 522, 521), (503, 504, 536, 535), (490, 491, 523, 522), (477, 478, 510, 509), (504, 505, 537, 536), (491, 492, 524, 523), (478, 479, 511, 510), (505, 506, 538, 537), (562, 563, 595, 594), (514, 515, 547, 546), (528, 529, 561, 560), (515, 516, 548, 547), (529, 530, 562, 561), (516, 517, 549, 548), (530, 531, 563, 562), (517, 518, 550, 549), (531, 532, 564, 563), (518, 519, 551, 550), (532, 533, 565, 564), (519, 520, 552, 551), (533, 534, 566, 565), (520, 521, 553, 552), (534, 535, 567, 566), (521, 522, 554, 553), (535, 536, 568, 567), (522, 523, 555, 554), (509, 510, 542, 541), (536, 537, 569, 568), (523, 524, 556, 555), (510, 511, 543, 542), (537, 538, 570, 569), (524, 525, 557, 556), (511, 512, 544, 543), (538, 539, 571, 570), (525, 526, 558, 557), (512, 513, 545, 544), (539, 540, 572, 571), (526, 527, 559, 558), (513, 514, 546, 545), (540, 509, 541, 572), (549, 550, 582, 581), (563, 564, 596, 595), (550, 551, 583, 582), (564, 565, 597, 596), (551, 552, 584, 583), (565, 566, 598, 597), (552, 553, 585, 584), (566, 567, 599, 598), (553, 554, 586, 585), (567, 568, 600, 599), (554, 555, 587, 586), (541, 542, 574, 573), (568, 569, 601, 600), (555, 556, 588, 587), (542, 543, 575, 574), (569, 570, 602, 601), (556, 557, 589, 588), (543, 544, 576, 575), (570, 571, 603, 602), (557, 558, 590, 589), (544, 545, 577, 576), (571, 572, 604, 603), (558, 559, 591, 590), (545, 546, 578, 577), (572, 541, 573, 604), (559, 560, 592, 591), (546, 547, 579, 578), (560, 561, 593, 592), (547, 548, 580, 579), (561, 562, 594, 593), (548, 549, 581, 580)])
me_cylinder_006.polygons.foreach_set('use_smooth', [0, 0, 0, 0, 0, 0, 0, 0, 0, 0, 0, 0, 0, 0, 0, 0, 0, 0, 0, 0, 0, 0, 0, 0, 0, 0, 0, 0, 0, 0, 0, 0, 1, 1, 1, 1, 1, 1, 1, 1, 1, 1, 1, 1, 1, 1, 1, 1, 1, 1, 1, 1, 1, 1, 1, 1, 1, 1, 1, 1, 1, 1, 1, 1, 1, 1, 1, 1, 1, 1, 1, 1, 1, 1, 1, 1, 1, 1, 1, 1, 1, 1, 1, 1, 1, 1, 1, 1, 1, 1, 1, 1, 1, 1, 1, 1, 1, 1, 1, 1, 1, 1, 1, 1, 1, 1, 1, 1, 1, 1, 1, 1, 1, 1, 1, 1, 1, 1, 1, 1, 1, 1, 1, 1, 1, 1, 1, 1, 1, 1, 1, 1, 1, 1, 1, 1, 1, 1, 1, 1, 1, 1, 1, 1, 1, 1, 1, 1, 1, 1, 1, 1, 1, 1, 1, 1, 1, 1, 1, 1, 1, 1, 1, 1, 1, 1, 1, 1, 1, 1, 1, 1, 1, 1, 1, 1, 1, 1, 1, 1, 1, 1, 1, 1, 1, 1, 1, 1, 1, 1, 1, 1, 1, 1, 1, 1, 1, 1, 1, 1, 1, 1, 1, 1, 1, 1, 1, 1, 1, 1, 1, 1, 1, 1, 1, 1, 1, 1, 1, 1, 1, 1, 1, 1, 1, 1, 1, 1, 1, 1, 1, 1, 1, 1, 1, 1, 1, 1, 1, 1, 1, 1, 1, 1, 1, 1, 1, 1, 1, 1, 1, 1, 1, 1, 1, 1, 1, 1, 1, 1, 1, 1, 1, 1, 1, 1, 1, 1, 1, 1, 1, 1, 1, 1, 1, 1, 1, 1, 1, 1, 1, 1, 1, 1, 1, 1, 1, 1, 1, 1, 1, 1, 1, 1, 1, 1, 1, 1, 1, 1, 1, 1, 1, 1, 1, 1, 1, 1, 1, 1, 1, 1, 1, 1, 1, 1, 1, 1, 1, 1, 1, 1, 1, 1, 1, 1, 1, 1, 1, 1, 1, 1, 1, 1, 1, 1, 1, 1, 1, 1, 1, 1, 1, 1, 1, 1, 1, 1, 1, 1, 1, 1, 1, 1, 1, 1, 1, 1, 1, 1, 1, 1, 1, 1, 1, 1, 1, 1, 1, 1, 1, 1, 1, 1, 1, 1, 1, 1, 1, 1, 1, 1, 1, 1, 1, 1, 1, 1, 1, 1, 1, 1, 1, 1, 1, 1, 1, 1, 1, 1, 1, 1, 1, 1, 1, 1, 1, 1, 1, 1, 1, 1, 1, 1, 1, 1, 1, 1, 1, 1, 1, 1, 1, 1, 1, 1, 1, 1, 1, 1, 1, 1, 1, 1, 1, 1, 1, 1, 1, 1, 1, 1, 1, 1, 1, 1, 1, 1, 1, 1, 1, 1, 1, 1, 1, 1, 1, 1, 1, 1, 1, 1, 1, 1, 1, 1, 1, 1, 1, 1, 1, 1, 1, 1, 1, 1, 1, 1, 1, 1, 1, 1, 1, 1, 1, 1, 1, 1, 1, 1, 1, 1, 1, 1, 1, 1, 1, 1, 1, 1])
me_cylinder_006.materials.append(mat_material)
me_cylinder_006.use_remesh_preserve_volume = False
me_cylinder_006.use_remesh_preserve_attributes = False
me_cylinder_006.use_mirror_vertex_groups = False
me_cylinder_006.update()
me_cylinder_005 = bpy.data.meshes.new('Cylinder.005')
me_cylinder_005.from_pydata([], [], [])
me_cylinder_005.use_remesh_preserve_volume = False
me_cylinder_005.use_remesh_preserve_attributes = False
me_cylinder_005.use_mirror_vertex_groups = False
me_cylinder_005.update()

# ---- curves / text
cu_nurbspath = bpy.data.curves.new('NurbsPath', 'CURVE')
cu_nurbspath.dimensions = '3D'
_sp = cu_nurbspath.splines.new('NURBS'); _sp.points.add(1)
_sp.points.foreach_set('co', [1.0, 0.0, 0.0, 1.0, 2.0, 0.0, 0.0, 1.0])
_sp.order_u = 2
_sp.order_v = 0
_sp.use_endpoint_u = True
cu_nurbspath.use_path = True
cu_nurbspath.use_path_clamp = True
cu_nurbspath.bevel_resolution = 0
cu_nurbspath.fill_mode = 'HALF'

# ---- objects
ob_cylinder_002 = bpy.data.objects.new('Cylinder.002', me_cylinder_006)
ob_cylinder_001 = bpy.data.objects.new('Cylinder.001', me_cylinder_005)
ob_nurbspath = bpy.data.objects.new('NurbsPath', cu_nurbspath)

# ---- transforms, parenting, visibility, modifiers, constraints
ob_cylinder_002.location = (-0.002243, 0.00451, 2.103)
ob_cylinder_002.lineart.crease_threshold = 0.0
ob_cylinder_001.location = (0.6632, -0.3085, 0.2241)
ob_cylinder_001.lineart.crease_threshold = 0.0
ob_nurbspath.location = (0.0, 0.0, 0.0)
ob_nurbspath.lineart.crease_threshold = 0.0

# ---- collection membership
col_collection_1.objects.link(ob_cylinder_002)
col_collection_1.objects.link(ob_cylinder_001)
col_collection_1.objects.link(ob_nurbspath)

# ---- scene / render settings (as saved in the file)
scene.frame_start = 1; scene.frame_end = 250; scene.frame_set(1)
scene.render.engine = 'CYCLES'
scene.render.resolution_percentage = 50
scene.render.dither_intensity = 0.0
scene.cycles.use_denoising = False
scene.cycles.samples = 128
scene.cycles.sampling_pattern = 'TABULATED_SOBOL'
scene.cycles.use_adaptive_sampling = False
scene.cycles.use_light_tree = False
scene.cycles.blur_glossy = 0.0
scene.cycles.sample_clamp_indirect = 0.0
scene.view_settings.view_transform = 'Standard'
bpy.context.view_layer.update()

# ---- added for rendering (the .blend has no active camera and no usable light): camera, sun
cam_auto = bpy.data.cameras.new('AutoCamera')
cam_auto.lens = 50.0
cam_auto.sensor_width = 36.0
cam_auto.clip_end = 1000.0
ob_auto_camera = bpy.data.objects.new('AutoCamera', cam_auto)
scene.collection.objects.link(ob_auto_camera)
ob_auto_camera.location = (7.30896, -7.41106, 6.52015)
ob_auto_camera.rotation_euler = (1.09748, -7.21219e-08, 0.694738)
scene.camera = ob_auto_camera
light_auto_sun = bpy.data.lights.new('AutoSun', 'SUN')
light_auto_sun.energy = 3.0
light_auto_sun.angle = 0.0523599
ob_auto_sun = bpy.data.objects.new('AutoSun', light_auto_sun)
scene.collection.objects.link(ob_auto_sun)
ob_auto_sun.rotation_euler = (0.872665, 0.174533, 0.523599)
bpy.context.view_layer.update()
